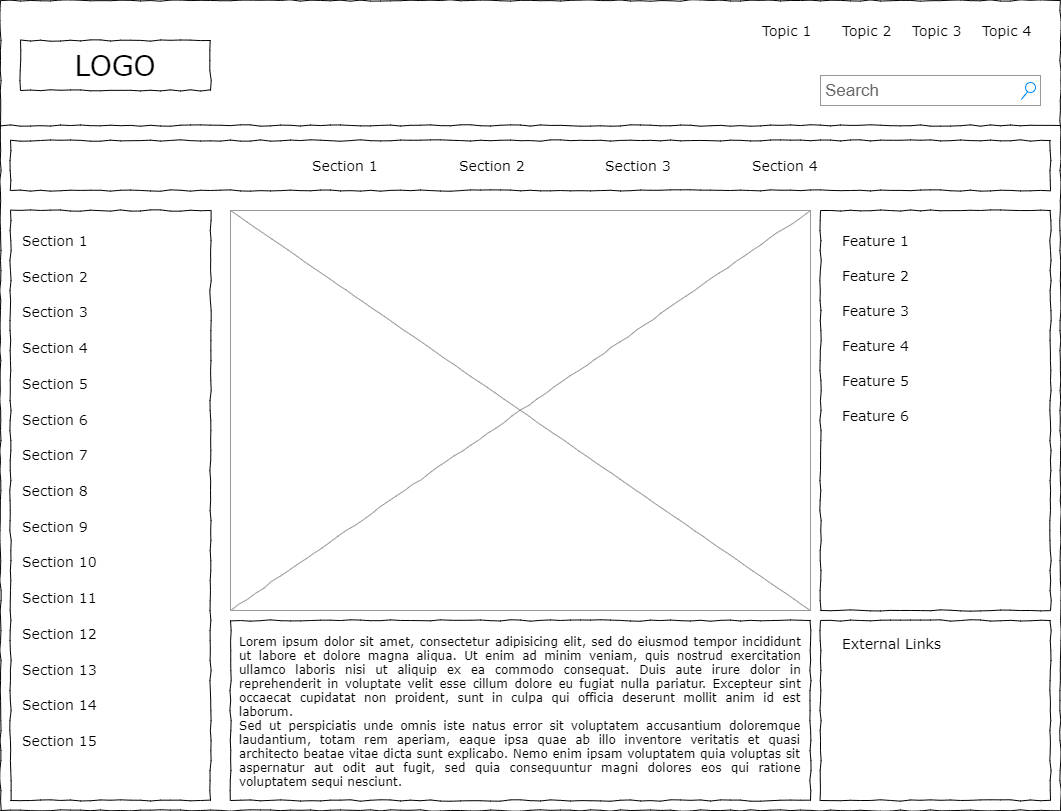

The diagram above was exported from draw.io. Its source (the exported page's mxGraphModel, read from the mxfile embedded in the PNG):
<mxGraphModel dx="1408" dy="699" grid="1" gridSize="10" guides="1" tooltips="1" connect="1" arrows="1" fold="1" page="1" pageScale="1" pageWidth="1100" pageHeight="850" background="#ffffff" math="0" shadow="0">
  <root>
    <mxCell id="0" />
    <mxCell id="1" parent="0" />
    <mxCell id="677b7b8949515195-1" value="" style="whiteSpace=wrap;html=1;rounded=0;shadow=0;labelBackgroundColor=none;strokeColor=#000000;strokeWidth=1;fillColor=none;fontFamily=Verdana;fontSize=12;fontColor=#000000;align=center;comic=1;" parent="1" vertex="1">
      <mxGeometry x="20" y="20" width="1060" height="810" as="geometry" />
    </mxCell>
    <mxCell id="677b7b8949515195-2" value="LOGO" style="whiteSpace=wrap;html=1;rounded=0;shadow=0;labelBackgroundColor=none;strokeWidth=1;fontFamily=Verdana;fontSize=28;align=center;comic=1;" parent="1" vertex="1">
      <mxGeometry x="40" y="60" width="190" height="50" as="geometry" />
    </mxCell>
    <mxCell id="677b7b8949515195-3" value="Search" style="strokeWidth=1;shadow=0;dashed=0;align=center;html=1;shape=mxgraph.mockup.forms.searchBox;strokeColor=#999999;mainText=;strokeColor2=#008cff;fontColor=#666666;fontSize=17;align=left;spacingLeft=3;rounded=0;labelBackgroundColor=none;comic=1;" parent="1" vertex="1">
      <mxGeometry x="840" y="95" width="220" height="30" as="geometry" />
    </mxCell>
    <mxCell id="677b7b8949515195-4" value="Topic 1" style="text;html=1;points=[];align=left;verticalAlign=top;spacingTop=-4;fontSize=14;fontFamily=Verdana" parent="1" vertex="1">
      <mxGeometry x="780" y="40" width="60" height="20" as="geometry" />
    </mxCell>
    <mxCell id="677b7b8949515195-5" value="Topic 2" style="text;html=1;points=[];align=left;verticalAlign=top;spacingTop=-4;fontSize=14;fontFamily=Verdana" parent="1" vertex="1">
      <mxGeometry x="860" y="40" width="60" height="20" as="geometry" />
    </mxCell>
    <mxCell id="677b7b8949515195-6" value="Topic 3" style="text;html=1;points=[];align=left;verticalAlign=top;spacingTop=-4;fontSize=14;fontFamily=Verdana" parent="1" vertex="1">
      <mxGeometry x="930" y="40" width="60" height="20" as="geometry" />
    </mxCell>
    <mxCell id="677b7b8949515195-7" value="Topic 4" style="text;html=1;points=[];align=left;verticalAlign=top;spacingTop=-4;fontSize=14;fontFamily=Verdana" parent="1" vertex="1">
      <mxGeometry x="1000" y="40" width="60" height="20" as="geometry" />
    </mxCell>
    <mxCell id="677b7b8949515195-8" value="" style="whiteSpace=wrap;html=1;rounded=0;shadow=0;labelBackgroundColor=none;strokeWidth=1;fillColor=none;fontFamily=Verdana;fontSize=12;align=center;comic=1;" parent="1" vertex="1">
      <mxGeometry x="30" y="230" width="200" height="590" as="geometry" />
    </mxCell>
    <mxCell id="677b7b8949515195-9" value="" style="line;strokeWidth=1;html=1;rounded=0;shadow=0;labelBackgroundColor=none;fillColor=none;fontFamily=Verdana;fontSize=14;fontColor=#000000;align=center;comic=1;" parent="1" vertex="1">
      <mxGeometry x="20" y="140" width="1060" height="10" as="geometry" />
    </mxCell>
    <mxCell id="677b7b8949515195-10" value="" style="whiteSpace=wrap;html=1;rounded=0;shadow=0;labelBackgroundColor=none;strokeWidth=1;fillColor=none;fontFamily=Verdana;fontSize=12;align=center;comic=1;" parent="1" vertex="1">
      <mxGeometry x="30" y="160" width="1040" height="50" as="geometry" />
    </mxCell>
    <mxCell id="677b7b8949515195-11" value="Section 1" style="text;html=1;points=[];align=left;verticalAlign=top;spacingTop=-4;fontSize=14;fontFamily=Verdana" parent="1" vertex="1">
      <mxGeometry x="330" y="175" width="60" height="20" as="geometry" />
    </mxCell>
    <mxCell id="677b7b8949515195-12" value="Section 2" style="text;html=1;points=[];align=left;verticalAlign=top;spacingTop=-4;fontSize=14;fontFamily=Verdana" parent="1" vertex="1">
      <mxGeometry x="477" y="175" width="60" height="20" as="geometry" />
    </mxCell>
    <mxCell id="677b7b8949515195-13" value="Section 3" style="text;html=1;points=[];align=left;verticalAlign=top;spacingTop=-4;fontSize=14;fontFamily=Verdana" parent="1" vertex="1">
      <mxGeometry x="623" y="175" width="60" height="20" as="geometry" />
    </mxCell>
    <mxCell id="677b7b8949515195-14" value="Section 4" style="text;html=1;points=[];align=left;verticalAlign=top;spacingTop=-4;fontSize=14;fontFamily=Verdana" parent="1" vertex="1">
      <mxGeometry x="770" y="175" width="60" height="20" as="geometry" />
    </mxCell>
    <mxCell id="677b7b8949515195-15" value="&lt;div style=&quot;text-align: justify&quot;&gt;&lt;span&gt;Lorem ipsum dolor sit amet, consectetur adipisicing elit, sed do eiusmod tempor incididunt ut labore et dolore magna aliqua. Ut enim ad minim veniam, quis nostrud exercitation ullamco laboris nisi ut aliquip ex ea commodo consequat. Duis aute irure dolor in reprehenderit in voluptate velit esse cillum dolore eu fugiat nulla pariatur. Excepteur sint occaecat cupidatat non proident, sunt in culpa qui officia deserunt mollit anim id est laborum.&lt;/span&gt;&lt;/div&gt;&lt;div style=&quot;text-align: justify&quot;&gt;&lt;span&gt;Sed ut perspiciatis unde omnis iste natus error sit voluptatem accusantium doloremque laudantium, totam rem aperiam, eaque ipsa quae ab illo inventore veritatis et quasi architecto beatae vitae dicta sunt explicabo. Nemo enim ipsam voluptatem quia voluptas sit aspernatur aut odit aut fugit, sed quia consequuntur magni dolores eos qui ratione voluptatem sequi nesciunt.&amp;nbsp;&lt;/span&gt;&lt;/div&gt;" style="whiteSpace=wrap;html=1;rounded=0;shadow=0;labelBackgroundColor=none;strokeWidth=1;fillColor=none;fontFamily=Verdana;fontSize=12;align=center;verticalAlign=top;spacing=10;comic=1;" parent="1" vertex="1">
      <mxGeometry x="250" y="640" width="580" height="180" as="geometry" />
    </mxCell>
    <mxCell id="677b7b8949515195-16" value="" style="verticalLabelPosition=bottom;shadow=0;dashed=0;align=center;html=1;verticalAlign=top;strokeWidth=1;shape=mxgraph.mockup.graphics.simpleIcon;strokeColor=#999999;rounded=0;labelBackgroundColor=none;fontFamily=Verdana;fontSize=14;fontColor=#000000;comic=1;" parent="1" vertex="1">
      <mxGeometry x="250" y="230" width="580" height="400" as="geometry" />
    </mxCell>
    <mxCell id="677b7b8949515195-25" value="" style="whiteSpace=wrap;html=1;rounded=0;shadow=0;labelBackgroundColor=none;strokeWidth=1;fillColor=none;fontFamily=Verdana;fontSize=12;align=center;comic=1;" parent="1" vertex="1">
      <mxGeometry x="840" y="230" width="230" height="400" as="geometry" />
    </mxCell>
    <mxCell id="677b7b8949515195-26" value="" style="whiteSpace=wrap;html=1;rounded=0;shadow=0;labelBackgroundColor=none;strokeWidth=1;fillColor=none;fontFamily=Verdana;fontSize=12;align=center;comic=1;" parent="1" vertex="1">
      <mxGeometry x="840" y="640" width="230" height="180" as="geometry" />
    </mxCell>
    <mxCell id="677b7b8949515195-27" value="Section 1" style="text;html=1;points=[];align=left;verticalAlign=top;spacingTop=-4;fontSize=14;fontFamily=Verdana" parent="1" vertex="1">
      <mxGeometry x="40" y="250" width="170" height="20" as="geometry" />
    </mxCell>
    <mxCell id="677b7b8949515195-28" value="Section 2" style="text;html=1;points=[];align=left;verticalAlign=top;spacingTop=-4;fontSize=14;fontFamily=Verdana" parent="1" vertex="1">
      <mxGeometry x="40" y="286" width="170" height="20" as="geometry" />
    </mxCell>
    <mxCell id="677b7b8949515195-29" value="Section 3" style="text;html=1;points=[];align=left;verticalAlign=top;spacingTop=-4;fontSize=14;fontFamily=Verdana" parent="1" vertex="1">
      <mxGeometry x="40" y="321" width="170" height="20" as="geometry" />
    </mxCell>
    <mxCell id="677b7b8949515195-30" value="Section 4" style="text;html=1;points=[];align=left;verticalAlign=top;spacingTop=-4;fontSize=14;fontFamily=Verdana" parent="1" vertex="1">
      <mxGeometry x="40" y="357" width="170" height="20" as="geometry" />
    </mxCell>
    <mxCell id="677b7b8949515195-31" value="Section 7" style="text;html=1;points=[];align=left;verticalAlign=top;spacingTop=-4;fontSize=14;fontFamily=Verdana" parent="1" vertex="1">
      <mxGeometry x="40" y="464" width="170" height="20" as="geometry" />
    </mxCell>
    <mxCell id="677b7b8949515195-32" value="Section 8" style="text;html=1;points=[];align=left;verticalAlign=top;spacingTop=-4;fontSize=14;fontFamily=Verdana" parent="1" vertex="1">
      <mxGeometry x="40" y="500" width="170" height="20" as="geometry" />
    </mxCell>
    <mxCell id="677b7b8949515195-33" value="Section 9" style="text;html=1;points=[];align=left;verticalAlign=top;spacingTop=-4;fontSize=14;fontFamily=Verdana" parent="1" vertex="1">
      <mxGeometry x="40" y="536" width="170" height="20" as="geometry" />
    </mxCell>
    <mxCell id="677b7b8949515195-34" value="Section 10" style="text;html=1;points=[];align=left;verticalAlign=top;spacingTop=-4;fontSize=14;fontFamily=Verdana" parent="1" vertex="1">
      <mxGeometry x="40" y="571" width="170" height="20" as="geometry" />
    </mxCell>
    <mxCell id="677b7b8949515195-35" value="Section 11" style="text;html=1;points=[];align=left;verticalAlign=top;spacingTop=-4;fontSize=14;fontFamily=Verdana" parent="1" vertex="1">
      <mxGeometry x="40" y="607" width="170" height="20" as="geometry" />
    </mxCell>
    <mxCell id="677b7b8949515195-36" value="Section 12" style="text;html=1;points=[];align=left;verticalAlign=top;spacingTop=-4;fontSize=14;fontFamily=Verdana" parent="1" vertex="1">
      <mxGeometry x="40" y="643" width="170" height="20" as="geometry" />
    </mxCell>
    <mxCell id="677b7b8949515195-37" value="Section 13" style="text;html=1;points=[];align=left;verticalAlign=top;spacingTop=-4;fontSize=14;fontFamily=Verdana" parent="1" vertex="1">
      <mxGeometry x="40" y="679" width="170" height="20" as="geometry" />
    </mxCell>
    <mxCell id="677b7b8949515195-38" value="Section 14" style="text;html=1;points=[];align=left;verticalAlign=top;spacingTop=-4;fontSize=14;fontFamily=Verdana" parent="1" vertex="1">
      <mxGeometry x="40" y="714" width="170" height="20" as="geometry" />
    </mxCell>
    <mxCell id="677b7b8949515195-39" value="Section 5" style="text;html=1;points=[];align=left;verticalAlign=top;spacingTop=-4;fontSize=14;fontFamily=Verdana" parent="1" vertex="1">
      <mxGeometry x="40" y="393" width="170" height="20" as="geometry" />
    </mxCell>
    <mxCell id="677b7b8949515195-40" value="Section 6" style="text;html=1;points=[];align=left;verticalAlign=top;spacingTop=-4;fontSize=14;fontFamily=Verdana" parent="1" vertex="1">
      <mxGeometry x="40" y="429" width="170" height="20" as="geometry" />
    </mxCell>
    <mxCell id="677b7b8949515195-41" value="Section 15" style="text;html=1;points=[];align=left;verticalAlign=top;spacingTop=-4;fontSize=14;fontFamily=Verdana" parent="1" vertex="1">
      <mxGeometry x="40" y="750" width="170" height="20" as="geometry" />
    </mxCell>
    <mxCell id="677b7b8949515195-42" value="External Links" style="text;html=1;points=[];align=left;verticalAlign=top;spacingTop=-4;fontSize=14;fontFamily=Verdana" parent="1" vertex="1">
      <mxGeometry x="860" y="653" width="170" height="20" as="geometry" />
    </mxCell>
    <mxCell id="677b7b8949515195-44" value="Feature 1" style="text;html=1;points=[];align=left;verticalAlign=top;spacingTop=-4;fontSize=14;fontFamily=Verdana" parent="1" vertex="1">
      <mxGeometry x="860" y="250" width="170" height="20" as="geometry" />
    </mxCell>
    <mxCell id="677b7b8949515195-45" value="Feature 2" style="text;html=1;points=[];align=left;verticalAlign=top;spacingTop=-4;fontSize=14;fontFamily=Verdana" parent="1" vertex="1">
      <mxGeometry x="860" y="285" width="170" height="20" as="geometry" />
    </mxCell>
    <mxCell id="677b7b8949515195-46" value="Feature 3" style="text;html=1;points=[];align=left;verticalAlign=top;spacingTop=-4;fontSize=14;fontFamily=Verdana" parent="1" vertex="1">
      <mxGeometry x="860" y="320" width="170" height="20" as="geometry" />
    </mxCell>
    <mxCell id="677b7b8949515195-47" value="Feature 4" style="text;html=1;points=[];align=left;verticalAlign=top;spacingTop=-4;fontSize=14;fontFamily=Verdana" parent="1" vertex="1">
      <mxGeometry x="860" y="355" width="170" height="20" as="geometry" />
    </mxCell>
    <mxCell id="677b7b8949515195-48" value="Feature 5" style="text;html=1;points=[];align=left;verticalAlign=top;spacingTop=-4;fontSize=14;fontFamily=Verdana" parent="1" vertex="1">
      <mxGeometry x="860" y="390" width="170" height="20" as="geometry" />
    </mxCell>
    <mxCell id="677b7b8949515195-49" value="Feature 6" style="text;html=1;points=[];align=left;verticalAlign=top;spacingTop=-4;fontSize=14;fontFamily=Verdana" parent="1" vertex="1">
      <mxGeometry x="860" y="425" width="170" height="20" as="geometry" />
    </mxCell>
  </root>
</mxGraphModel>